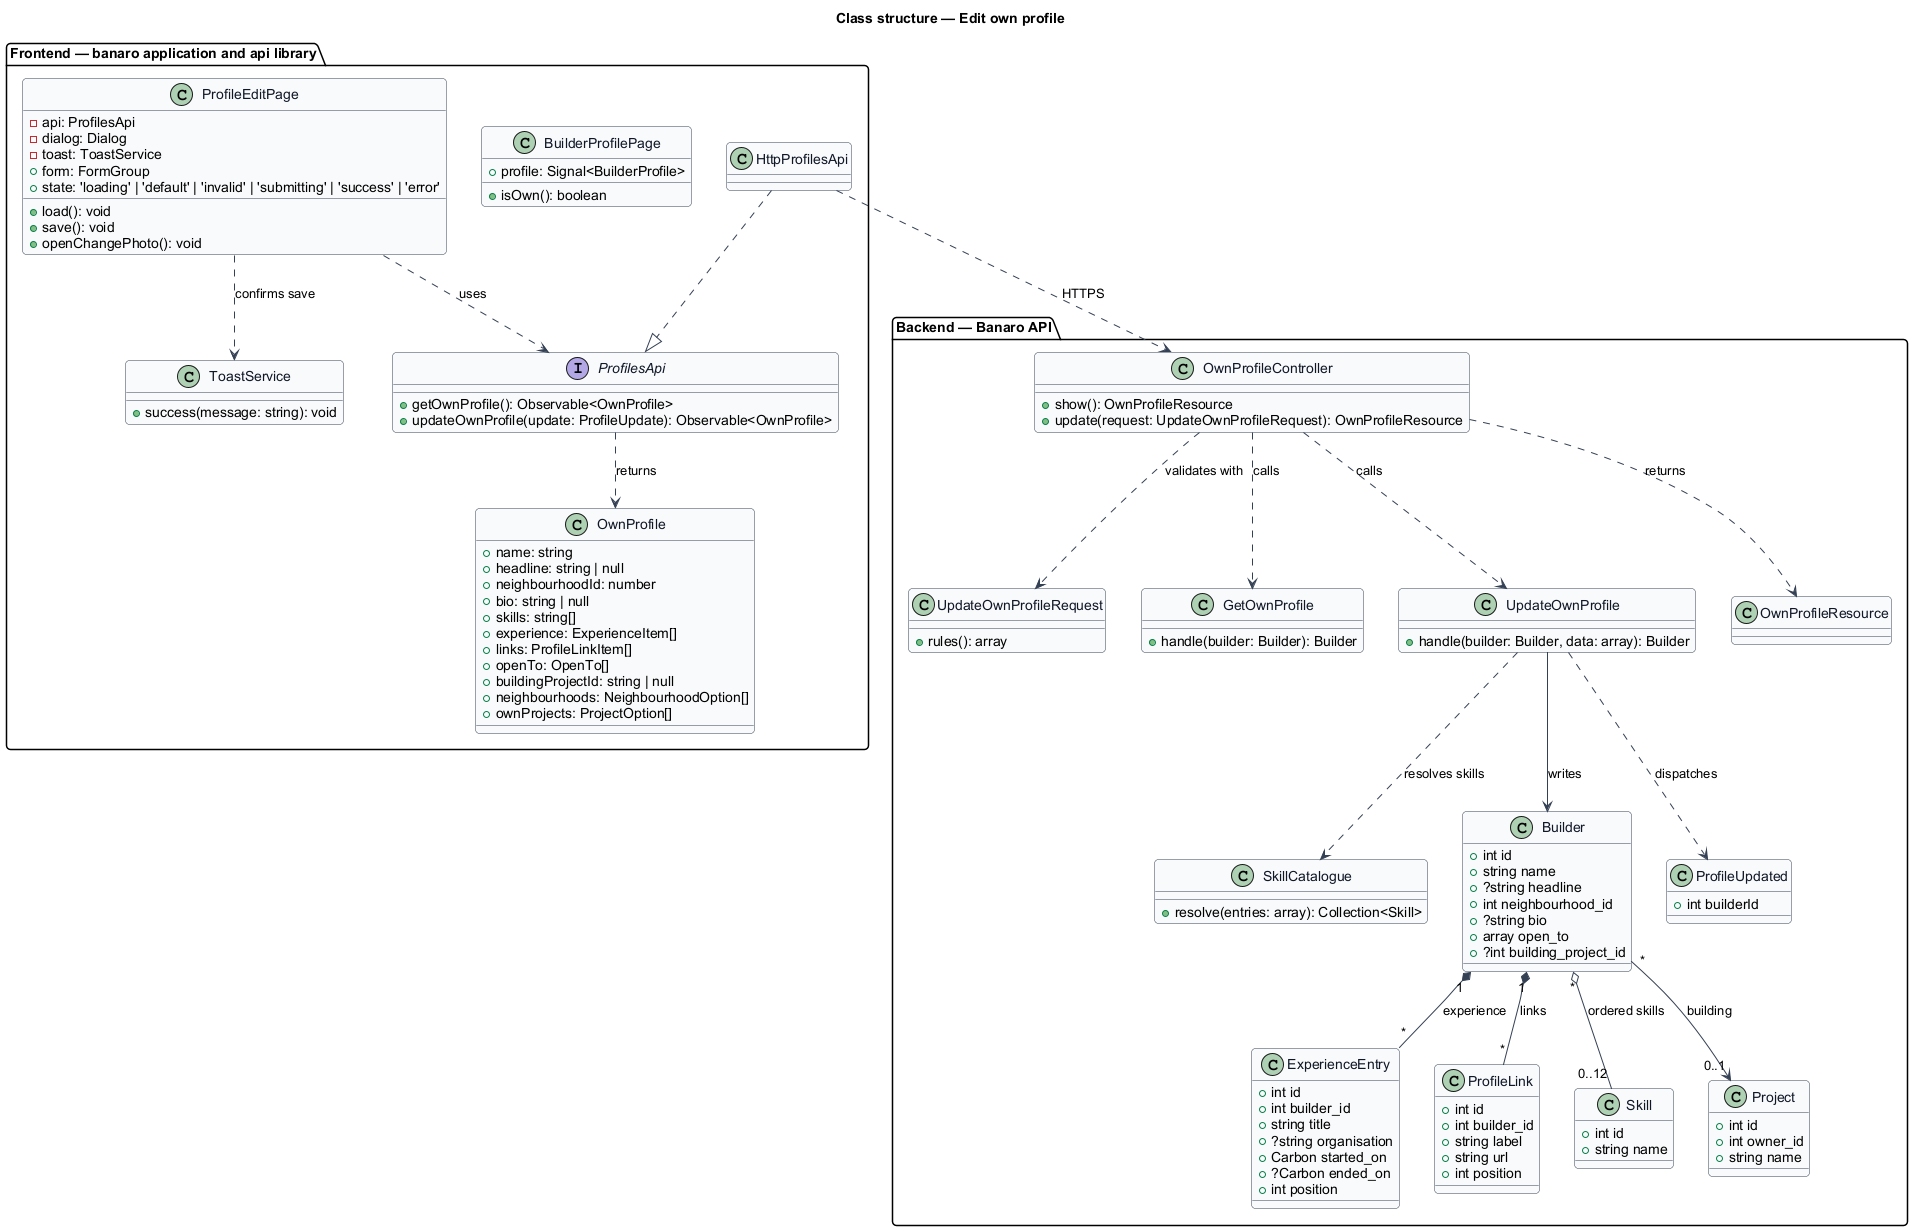

The diagram above was rendered by PlantUML. Its source (embedded in the PNG):
@startuml
' --- shared skin header ---
skinparam backgroundColor #FFFFFF
skinparam shadowing false
skinparam roundcorner 8
skinparam defaultFontName Arial
skinparam ArrowColor #344054
skinparam class {
  BorderColor #344054
  FontColor #101828
  BackgroundColor #F9FAFB
}
' --------------------------
title Class structure — Edit own profile

package "Frontend — banaro application and api library" {
  class ProfileEditPage {
    -api: ProfilesApi
    -dialog: Dialog
    -toast: ToastService
    +form: FormGroup
    +state: 'loading' | 'default' | 'invalid' | 'submitting' | 'success' | 'error'
    +load(): void
    +save(): void
    +openChangePhoto(): void
  }
  class BuilderProfilePage {
    +profile: Signal<BuilderProfile>
    +isOwn(): boolean
  }
  interface ProfilesApi {
    +getOwnProfile(): Observable<OwnProfile>
    +updateOwnProfile(update: ProfileUpdate): Observable<OwnProfile>
  }
  class HttpProfilesApi
  class OwnProfile {
    +name: string
    +headline: string | null
    +neighbourhoodId: number
    +bio: string | null
    +skills: string[]
    +experience: ExperienceItem[]
    +links: ProfileLinkItem[]
    +openTo: OpenTo[]
    +buildingProjectId: string | null
    +neighbourhoods: NeighbourhoodOption[]
    +ownProjects: ProjectOption[]
  }
  class ToastService {
    +success(message: string): void
  }
}

package "Backend — Banaro API" {
  class OwnProfileController {
    +show(): OwnProfileResource
    +update(request: UpdateOwnProfileRequest): OwnProfileResource
  }
  class UpdateOwnProfileRequest {
    +rules(): array
  }
  class GetOwnProfile {
    +handle(builder: Builder): Builder
  }
  class UpdateOwnProfile {
    +handle(builder: Builder, data: array): Builder
  }
  class SkillCatalogue {
    +resolve(entries: array): Collection<Skill>
  }
  class Builder {
    +int id
    +string name
    +?string headline
    +int neighbourhood_id
    +?string bio
    +array open_to
    +?int building_project_id
  }
  class ExperienceEntry {
    +int id
    +int builder_id
    +string title
    +?string organisation
    +Carbon started_on
    +?Carbon ended_on
    +int position
  }
  class ProfileLink {
    +int id
    +int builder_id
    +string label
    +string url
    +int position
  }
  class Skill {
    +int id
    +string name
  }
  class Project {
    +int id
    +int owner_id
    +string name
  }
  class OwnProfileResource
  class ProfileUpdated {
    +int builderId
  }
}

ProfileEditPage ..> ProfilesApi : uses
ProfileEditPage ..> ToastService : confirms save
HttpProfilesApi ..|> ProfilesApi
ProfilesApi ..> OwnProfile : returns
HttpProfilesApi ..> OwnProfileController : HTTPS

OwnProfileController ..> UpdateOwnProfileRequest : validates with
OwnProfileController ..> GetOwnProfile : calls
OwnProfileController ..> UpdateOwnProfile : calls
OwnProfileController ..> OwnProfileResource : returns
UpdateOwnProfile ..> SkillCatalogue : resolves skills
UpdateOwnProfile ..> ProfileUpdated : dispatches
UpdateOwnProfile --> Builder : writes
Builder "1" *-- "*" ExperienceEntry : experience
Builder "1" *-- "*" ProfileLink : links
Builder "*" o-- "0..12" Skill : ordered skills
Builder "*" --> "0..1" Project : building
@enduml